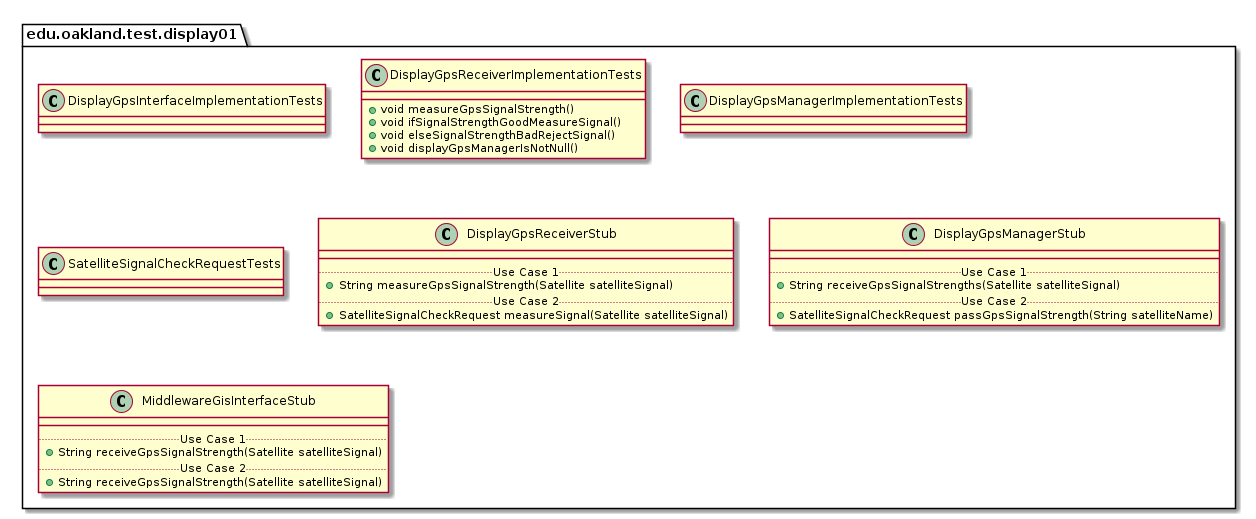

The diagram above was rendered by PlantUML. Its source (embedded in the PNG):
@startuml Display01TestPackage

package edu.oakland.test.display01 {
    
}


package edu.oakland.test.display01 {
    class DisplayGpsInterfaceImplementationTests {

    }
}


package edu.oakland.test.display01 {
    class DisplayGpsReceiverImplementationTests {
        + void measureGpsSignalStrength()
        + void ifSignalStrengthGoodMeasureSignal()
        + void elseSignalStrengthBadRejectSignal()
        + void displayGpsManagerIsNotNull()
    }
}


package edu.oakland.test.display01 {
    class DisplayGpsManagerImplementationTests {

    }
}


package edu.oakland.test.display01 {
    class SatelliteSignalCheckRequestTests {

    }
}


package edu.oakland.test.display01 {
    class DisplayGpsReceiverStub {
        __
        .. Use Case 1 ..
        + String measureGpsSignalStrength(Satellite satelliteSignal)
        .. Use Case 2 ..
        + SatelliteSignalCheckRequest measureSignal(Satellite satelliteSignal)
    }
}


package edu.oakland.test.display01 {
    class DisplayGpsManagerStub {
        __
        .. Use Case 1 ..
        + String receiveGpsSignalStrengths(Satellite satelliteSignal)
        .. Use Case 2 ..
        + SatelliteSignalCheckRequest passGpsSignalStrength(String satelliteName)
    }
}


package edu.oakland.test.display01 {
    class MiddlewareGisInterfaceStub {
        __
        .. Use Case 1 ..
        + String receiveGpsSignalStrength(Satellite satelliteSignal)
        .. Use Case 2 ..
        + String receiveGpsSignalStrength(Satellite satelliteSignal)
    }
}


@enduml